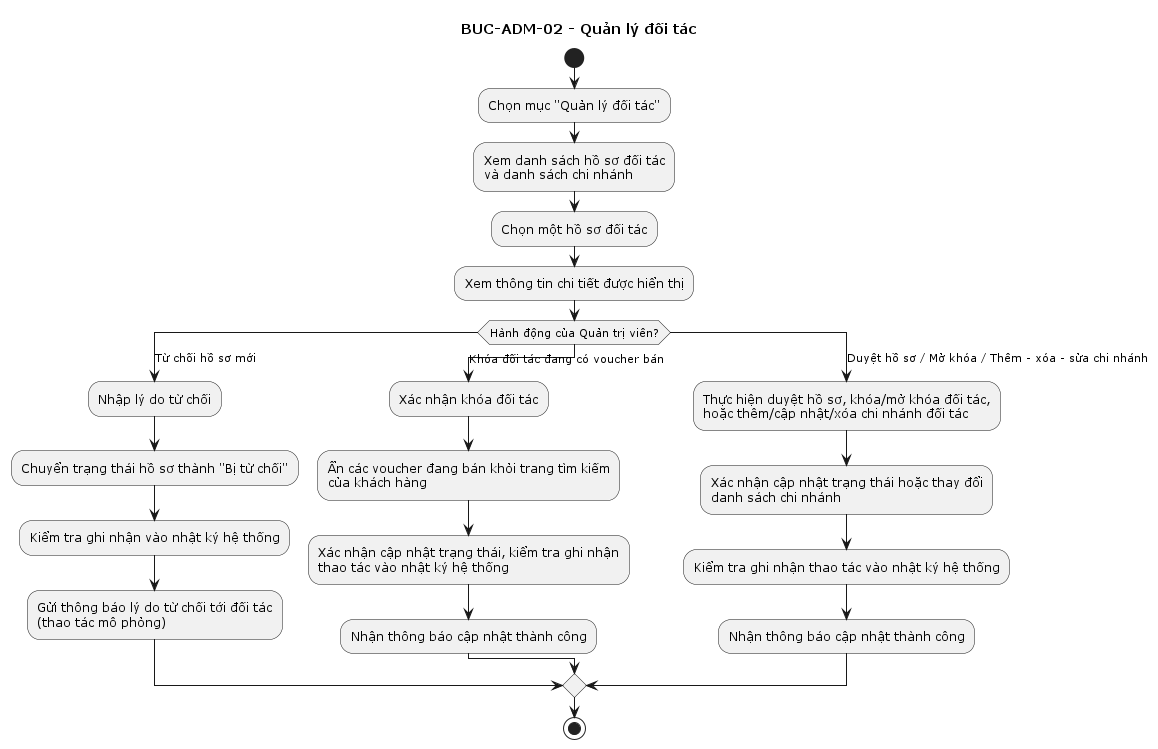

The diagram above was rendered by PlantUML. Its source (embedded in the PNG):
@startuml
title BUC-ADM-02 - Quản lý đối tác

start
:Chọn mục "Quản lý đối tác";
:Xem danh sách hồ sơ đối tác
và danh sách chi nhánh;
:Chọn một hồ sơ đối tác;
:Xem thông tin chi tiết được hiển thị;

switch (Hành động của Quản trị viên?)
case (Từ chối hồ sơ mới)
  :Nhập lý do từ chối;
  :Chuyển trạng thái hồ sơ thành "Bị từ chối";
  :Kiểm tra ghi nhận vào nhật ký hệ thống;
  :Gửi thông báo lý do từ chối tới đối tác
  (thao tác mô phỏng);

case (Khóa đối tác đang có voucher bán)
  :Xác nhận khóa đối tác;
  :Ẩn các voucher đang bán khỏi trang tìm kiếm
  của khách hàng;
  :Xác nhận cập nhật trạng thái, kiểm tra ghi nhận
  thao tác vào nhật ký hệ thống;
  :Nhận thông báo cập nhật thành công;

case (Duyệt hồ sơ / Mở khóa / Thêm - xóa - sửa chi nhánh)
  :Thực hiện duyệt hồ sơ, khóa/mở khóa đối tác,
  hoặc thêm/cập nhật/xóa chi nhánh đối tác;
  :Xác nhận cập nhật trạng thái hoặc thay đổi
  danh sách chi nhánh;
  :Kiểm tra ghi nhận thao tác vào nhật ký hệ thống;
  :Nhận thông báo cập nhật thành công;

endswitch
stop
@enduml